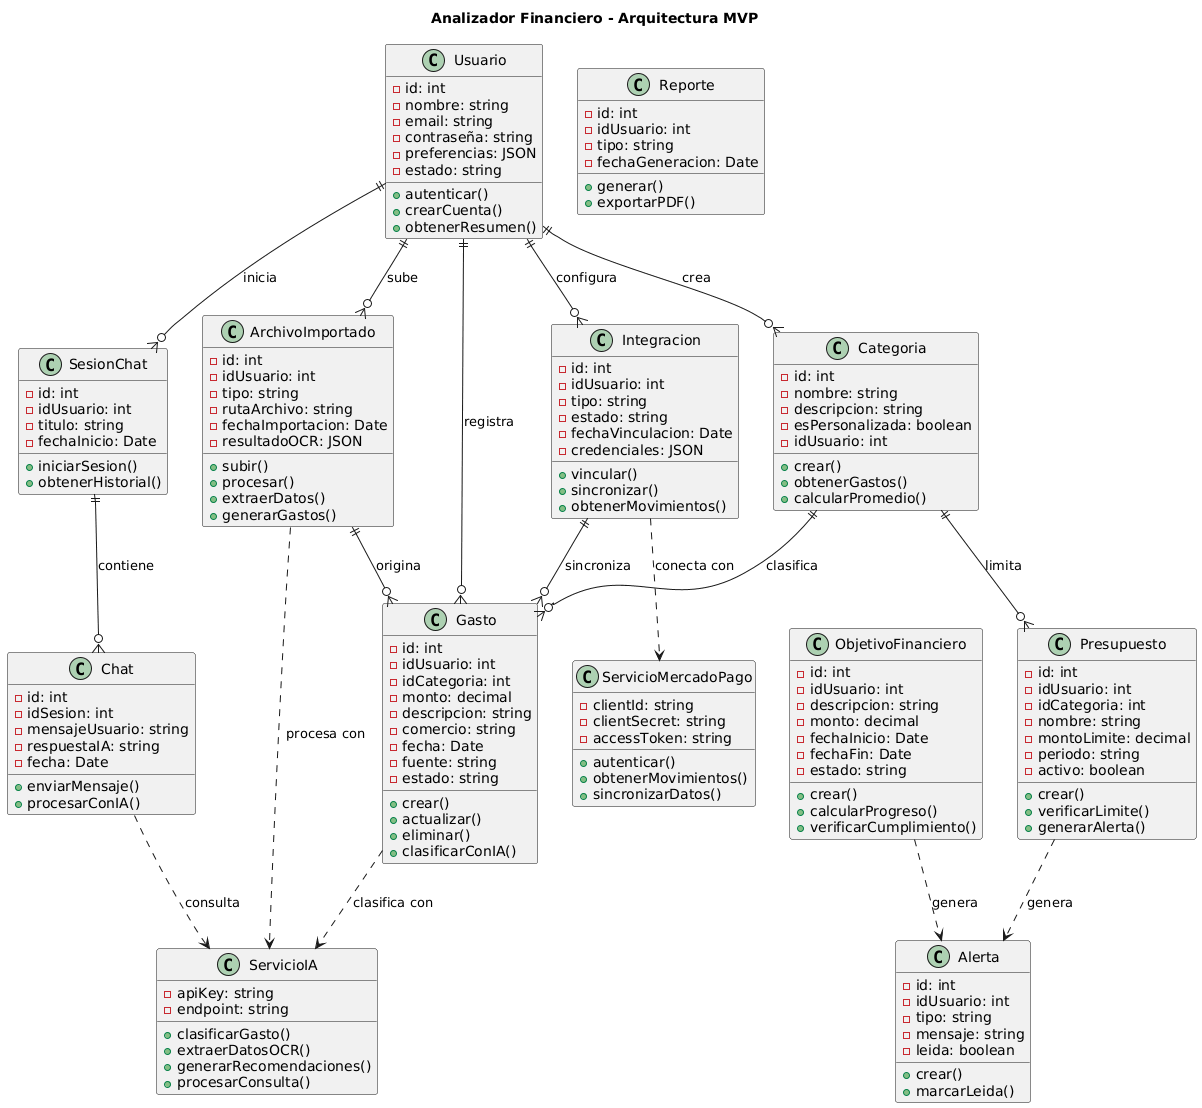

The diagram above was rendered by PlantUML. Its source (embedded in the PNG):
@startuml
title Analizador Financiero - Arquitectura MVP

class Usuario {
  - id: int
  - nombre: string
  - email: string
  - contraseña: string
  - preferencias: JSON
  - estado: string
  + autenticar()
  + crearCuenta()
  + obtenerResumen()
}

class Gasto {
  - id: int
  - idUsuario: int
  - idCategoria: int
  - monto: decimal
  - descripcion: string
  - comercio: string
  - fecha: Date
  - fuente: string
  - estado: string
  + crear()
  + actualizar()
  + eliminar()
  + clasificarConIA()
}

class Categoria {
  - id: int
  - nombre: string
  - descripcion: string
  - esPersonalizada: boolean
  - idUsuario: int
  + crear()
  + obtenerGastos()
  + calcularPromedio()
}

class ArchivoImportado {
  - id: int
  - idUsuario: int
  - tipo: string
  - rutaArchivo: string
  - fechaImportacion: Date
  - resultadoOCR: JSON
  + subir()
  + procesar()
  + extraerDatos()
  + generarGastos()
}

class Integracion {
  - id: int
  - idUsuario: int
  - tipo: string
  - estado: string
  - fechaVinculacion: Date
  - credenciales: JSON
  + vincular()
  + sincronizar()
  + obtenerMovimientos()
}

class ServicioIA {
  - apiKey: string
  - endpoint: string
  + clasificarGasto()
  + extraerDatosOCR()
  + generarRecomendaciones()
  + procesarConsulta()
}

class ServicioMercadoPago {
  - clientId: string
  - clientSecret: string
  - accessToken: string
  + autenticar()
  + obtenerMovimientos()
  + sincronizarDatos()
}

class SesionChat {
  - id: int
  - idUsuario: int
  - titulo: string
  - fechaInicio: Date
  + iniciarSesion()
  + obtenerHistorial()
}

class Chat {
  - id: int
  - idSesion: int
  - mensajeUsuario: string
  - respuestaIA: string
  - fecha: Date
  + enviarMensaje()
  + procesarConIA()
}

class Alerta {
  - id: int
  - idUsuario: int
  - tipo: string
  - mensaje: string
  - leida: boolean
  + crear()
  + marcarLeida()
}

class Reporte {
  - id: int
  - idUsuario: int
  - tipo: string
  - fechaGeneracion: Date
  + generar()
  + exportarPDF()
}

class ObjetivoFinanciero {
  - id: int
  - idUsuario: int
  - descripcion: string
  - monto: decimal
  - fechaInicio: Date
  - fechaFin: Date
  - estado: string
  + crear()
  + calcularProgreso()
  + verificarCumplimiento()
}

class Presupuesto {
  - id: int
  - idUsuario: int
  - idCategoria: int
  - nombre: string
  - montoLimite: decimal
  - periodo: string
  - activo: boolean
  + crear()
  + verificarLimite()
  + generarAlerta()
}

' Relaciones principales - Solo las más directas
Usuario ||--o{ Gasto : "registra"
Usuario ||--o{ Categoria : "crea"
Usuario ||--o{ ArchivoImportado : "sube"
Usuario ||--o{ Integracion : "configura"
Usuario ||--o{ SesionChat : "inicia"

Categoria ||--o{ Gasto : "clasifica"
Categoria ||--o{ Presupuesto : "limita"

ArchivoImportado ||--o{ Gasto : "origina"
Integracion ||--o{ Gasto : "sincroniza"

SesionChat ||--o{ Chat : "contiene"

' Dependencias con servicios
Gasto ..> ServicioIA : "clasifica con"
ArchivoImportado ..> ServicioIA : "procesa con"
Integracion ..> ServicioMercadoPago : "conecta con"
Chat ..> ServicioIA : "consulta"

' Generación de alertas
Presupuesto ..> Alerta : "genera"
ObjetivoFinanciero ..> Alerta : "genera"
@enduml